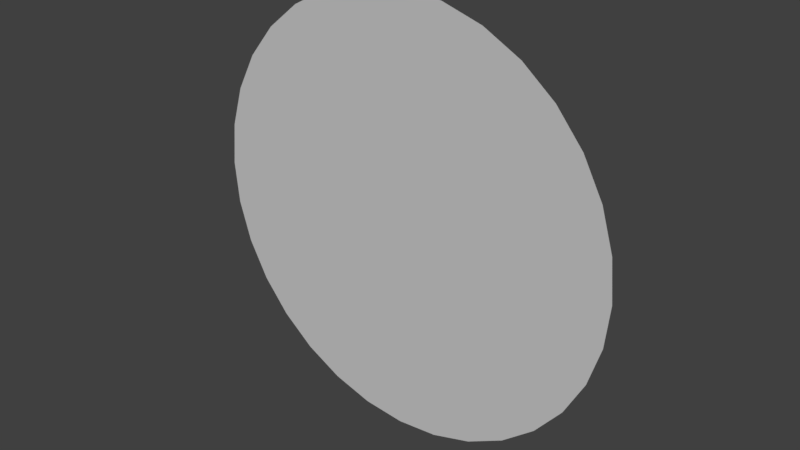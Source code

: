 # Source: 38.blend  (saved by Blender 2.79.0; exported with 4.5.12 LTS)
import bpy
from mathutils import Matrix  # noqa: F401  (used for matrix-valued properties, if any)

bpy.ops.wm.read_factory_settings(use_empty=True)
scene = bpy.context.scene
scene.name = 'Scene'

# ---- collections
col_collection_1 = bpy.data.collections.new('Collection 1'); scene.collection.children.link(col_collection_1)

# ---- materials (node trees are filled in below, after node groups)
mat_sign_004 = bpy.data.materials.new('sign.004')
mat_sign_004.alpha_threshold = 0.0
mat_sign_004.use_transparent_shadow = False
mat_sign_004.diffuse_color = (0.5882, 0.5882, 0.5882, 1.0)
mat_sign_004.specular_color = (0.9, 0.9, 0.9)
mat_sign_004.roughness = 0.5
mat_sign_004.specular_intensity = 0.0

# ---- material node trees

# ---- world
world_world = bpy.data.worlds.new('World'); scene.world = world_world
world_world.color = (0.05088, 0.05088, 0.05088)
world_world.use_sun_shadow = False
world_world.sun_shadow_jitter_overblur = 0.0
world_world.cycles.sampling_method = 'MANUAL'

# ---- meshes
me_untitled_004 = bpy.data.meshes.new('Untitled.004')
me_untitled_004.from_pydata([(37.0, 0.0, 0.0), (36.29, 7.218, 0.0), (34.18, 14.16, 0.0), (30.76, 20.56, 0.0), (26.16, 26.16, 0.0), (20.56, 30.76, 0.0), (14.16, 34.18, 0.0), (7.218, 36.29, 0.0), (2.793e-06, 37.0, 0.0), (-7.218, 36.29, 0.0), (-14.16, 34.18, 0.0), (-20.56, 30.76, 0.0), (-26.16, 26.16, 0.0), (-30.76, 20.56, 0.0), (-34.18, 14.16, 0.0), (-36.29, 7.218, 0.0), (-37.0, -1.206e-05, 0.0), (-36.29, -7.218, 0.0), (-34.18, -14.16, 0.0), (-30.76, -20.56, 0.0), (-26.16, -26.16, 0.0), (-20.56, -30.76, 0.0), (-14.16, -34.18, 0.0), (-7.218, -36.29, 0.0), (3.573e-05, -37.0, 0.0), (7.218, -36.29, 0.0), (14.16, -34.18, 0.0), (20.56, -30.76, 0.0), (26.16, -26.16, 0.0), (30.76, -20.56, 0.0), (34.18, -14.16, 0.0), (36.29, -7.218, 0.0), (37.0, 0.0, 2.5), (36.29, 7.218, 2.5), (34.18, 14.16, 2.5), (30.76, 20.56, 2.5), (26.16, 26.16, 2.5), (20.56, 30.76, 2.5), (14.16, 34.18, 2.5), (7.218, 36.29, 2.5), (2.793e-06, 37.0, 2.5), (-7.218, 36.29, 2.5), (-14.16, 34.18, 2.5), (-20.56, 30.76, 2.5), (-26.16, 26.16, 2.5), (-30.76, 20.56, 2.5), (-34.18, 14.16, 2.5), (-36.29, 7.218, 2.5), (-37.0, -1.206e-05, 2.5), (-36.29, -7.218, 2.5), (-34.18, -14.16, 2.5), (-30.76, -20.56, 2.5), (-26.16, -26.16, 2.5), (-20.56, -30.76, 2.5), (-14.16, -34.18, 2.5), (-7.218, -36.29, 2.5), (3.573e-05, -37.0, 2.5), (7.218, -36.29, 2.5), (14.16, -34.18, 2.5), (20.56, -30.76, 2.5), (26.16, -26.16, 2.5), (30.76, -20.56, 2.5), (34.18, -14.16, 2.5), (36.29, -7.218, 2.5)], [], [(30, 29, 28), (28, 27, 26), (26, 25, 24), (28, 26, 24), (24, 23, 22), (22, 21, 20), (24, 22, 20), (20, 19, 18), (18, 17, 16), (20, 18, 16), (24, 20, 16), (16, 15, 14), (14, 13, 12), (16, 14, 12), (12, 11, 10), (10, 9, 8), (12, 10, 8), (16, 12, 8), (8, 7, 6), (6, 5, 4), (8, 6, 4), (4, 3, 2), (2, 1, 0), (4, 2, 0), (8, 4, 0), (16, 8, 0), (24, 16, 0), (28, 24, 0), (30, 28, 0), (31, 30, 0), (0, 1, 33), (33, 32, 0), (1, 2, 34), (34, 33, 1), (2, 3, 35), (35, 34, 2), (3, 4, 36), (36, 35, 3), (4, 5, 37), (37, 36, 4), (5, 6, 38), (38, 37, 5), (6, 7, 39), (39, 38, 6), (7, 8, 40), (40, 39, 7), (8, 9, 41), (41, 40, 8), (9, 10, 42), (42, 41, 9), (10, 11, 43), (43, 42, 10), (11, 12, 44), (44, 43, 11), (12, 13, 45), (45, 44, 12), (13, 14, 46), (46, 45, 13), (14, 15, 47), (47, 46, 14), (15, 16, 48), (48, 47, 15), (16, 17, 49), (49, 48, 16), (17, 18, 50), (50, 49, 17), (18, 19, 51), (51, 50, 18), (19, 20, 52), (52, 51, 19), (20, 21, 53), (53, 52, 20), (21, 22, 54), (54, 53, 21), (22, 23, 55), (55, 54, 22), (23, 24, 56), (56, 55, 23), (24, 25, 57), (57, 56, 24), (25, 26, 58), (58, 57, 25), (26, 27, 59), (59, 58, 26), (27, 28, 60), (60, 59, 27), (28, 29, 61), (61, 60, 28), (29, 30, 62), (62, 61, 29), (30, 31, 63), (63, 62, 30), (31, 0, 32), (32, 63, 31), (32, 33, 34), (34, 35, 36), (36, 37, 38), (34, 36, 38), (38, 39, 40), (40, 41, 42), (38, 40, 42), (42, 43, 44), (44, 45, 46), (42, 44, 46), (38, 42, 46), (46, 47, 48), (48, 49, 50), (46, 48, 50), (50, 51, 52), (52, 53, 54), (50, 52, 54), (46, 50, 54), (54, 55, 56), (56, 57, 58), (54, 56, 58), (58, 59, 60), (60, 61, 62), (58, 60, 62), (54, 58, 62), (46, 54, 62), (38, 46, 62), (34, 38, 62), (32, 34, 62), (63, 32, 62)])
me_untitled_004.polygons.foreach_set('use_smooth', [True] * 124)
_k = set([(0, 1), (0, 31), (1, 2), (2, 3), (3, 4), (4, 5), (5, 6), (6, 7), (7, 8), (8, 9), (9, 10), (10, 11), (11, 12), (12, 13), (13, 14), (14, 15), (15, 16), (16, 17), (17, 18), (18, 19), (19, 20), (20, 21), (21, 22), (22, 23), (23, 24), (24, 25), (25, 26), (26, 27), (27, 28), (28, 29), (29, 30), (30, 31), (32, 33), (32, 63), (33, 34), (34, 35), (35, 36), (36, 37), (37, 38), (38, 39), (39, 40), (40, 41), (41, 42), (42, 43), (43, 44), (44, 45), (45, 46), (46, 47), (47, 48), (48, 49), (49, 50), (50, 51), (51, 52), (52, 53), (53, 54), (54, 55), (55, 56), (56, 57), (57, 58), (58, 59), (59, 60), (60, 61), (61, 62), (62, 63)])
me_untitled_004.attributes.new('sharp_edge', 'BOOLEAN', 'EDGE').data.foreach_set('value', [ (min(e.vertices), max(e.vertices)) in _k for e in me_untitled_004.edges])
_uv = me_untitled_004.uv_layers.new(name='UVChannel_1')
_uv.uv.foreach_set('vector', [0.03847, 0.3015, 0.08608, 0.2152, 0.1496, 0.14, 0.1496, 0.14, 0.2266, 0.07851, 0.314, 0.03326, 0.314, 0.03326, 0.4087, 0.005951, 0.5068, -0.002373, 0.1496, 0.14, 0.314, 0.03326, 0.5068, -0.002373, 0.5068, -0.002373, 0.6047, 0.008609, 0.6985, 0.03847, 0.6985, 0.03847, 0.7848, 0.08608, 0.86, 0.1496, 0.5068, -0.002373, 0.6985, 0.03847, 0.86, 0.1496, 0.86, 0.1496, 0.9215, 0.2266, 0.9667, 0.314, 0.9667, 0.314, 0.994, 0.4087, 1.002, 0.5068, 0.86, 0.1496, 0.9667, 0.314, 1.002, 0.5068, 0.5068, -0.002373, 0.86, 0.1496, 1.002, 0.5068, 1.002, 0.5068, 0.9914, 0.6047, 0.9615, 0.6985, 0.9615, 0.6985, 0.9139, 0.7848, 0.8504, 0.86, 1.002, 0.5068, 0.9615, 0.6985, 0.8504, 0.86, 0.8504, 0.86, 0.7734, 0.9215, 0.686, 0.9667, 0.686, 0.9667, 0.5913, 0.994, 0.4932, 1.002, 0.8504, 0.86, 0.686, 0.9667, 0.4932, 1.002, 1.002, 0.5068, 0.8504, 0.86, 0.4932, 1.002, 0.4932, 1.002, 0.3953, 0.9914, 0.3015, 0.9615, 0.3015, 0.9615, 0.2152, 0.9139, 0.14, 0.8504, 0.4932, 1.002, 0.3015, 0.9615, 0.14, 0.8504, 0.14, 0.8504, 0.07851, 0.7734, 0.03326, 0.686, 0.03326, 0.686, 0.005951, 0.5913, -0.002373, 0.4932, 0.14, 0.8504, 0.03326, 0.686, -0.002373, 0.4932, 0.4932, 1.002, 0.14, 0.8504, -0.002373, 0.4932, 1.002, 0.5068, 0.4932, 1.002, -0.002373, 0.4932, 0.5068, -0.002373, 1.002, 0.5068, -0.002373, 0.4932, 0.1496, 0.14, 0.5068, -0.002373, -0.002373, 0.4932, 0.03847, 0.3015, 0.1496, 0.14, -0.002373, 0.4932, 0.008609, 0.3953, 0.03847, 0.3015, -0.002373, 0.4932, 0.8804, 0.3938, 0.8804, 0.2972, 0.9103, 0.2972, 0.9103, 0.2972, 0.9103, 0.3938, 0.8804, 0.3938, 0.8804, 0.2972, 0.8804, 0.2063, 0.9103, 0.2063, 0.9103, 0.2063, 0.9103, 0.2972, 0.8804, 0.2972, 0.8804, 0.2063, 0.8804, 0.1244, 0.9103, 0.1244, 0.9103, 0.1244, 0.9103, 0.2063, 0.8804, 0.2063, 0.8804, 0.1244, 0.8804, 0.05472, 0.9103, 0.05472, 0.9103, 0.05472, 0.9103, 0.1244, 0.8804, 0.1244, 0.8804, 0.05472, 0.8804, 0.0, 0.9103, 0.0, 0.9103, 0.0, 0.9103, 0.05472, 0.8804, 0.05472, 0.9402, 2.59e-08, 0.9402, 0.06964, 0.9103, 0.06964, 0.9103, 0.06964, 0.9103, 0.0, 0.9402, 2.59e-08, 0.9402, 0.06964, 0.9402, 0.1515, 0.9103, 0.1515, 0.9103, 0.1515, 0.9103, 0.06964, 0.9402, 0.06964, 0.9402, 0.1515, 0.9402, 0.2425, 0.9103, 0.2425, 0.9103, 0.2425, 0.9103, 0.1515, 0.9402, 0.1515, 0.9402, 0.2425, 0.9402, 0.3391, 0.9103, 0.3391, 0.9103, 0.3391, 0.9103, 0.2425, 0.9402, 0.2425, 0.9402, 0.3391, 0.9402, 0.4376, 0.9103, 0.4376, 0.9103, 0.4376, 0.9103, 0.3391, 0.9402, 0.3391, 0.9402, 0.4376, 0.9402, 0.5342, 0.9103, 0.5342, 0.9103, 0.5342, 0.9103, 0.4376, 0.9402, 0.4376, 0.9402, 0.5342, 0.9402, 0.6252, 0.9103, 0.6252, 0.9103, 0.6252, 0.9103, 0.5342, 0.9402, 0.5342, 0.9402, 0.6252, 0.9402, 0.7071, 0.9103, 0.7071, 0.9103, 0.7071, 0.9103, 0.6252, 0.9402, 0.6252, 0.9402, 0.6375, 0.9402, 0.5556, 0.9701, 0.5556, 0.9701, 0.5556, 0.9701, 0.6375, 0.9402, 0.6375, 0.9402, 0.5556, 0.9402, 0.4646, 0.9701, 0.4646, 0.9701, 0.4646, 0.9701, 0.5556, 0.9402, 0.5556, 0.9402, 0.4646, 0.9402, 0.368, 0.9701, 0.368, 0.9701, 0.368, 0.9701, 0.4646, 0.9402, 0.4646, 0.9402, 0.368, 0.9402, 0.2695, 0.9701, 0.2695, 0.9701, 0.2695, 0.9701, 0.368, 0.9402, 0.368, 0.9402, 0.2695, 0.9402, 0.1729, 0.9701, 0.1729, 0.9701, 0.1729, 0.9701, 0.2695, 0.9402, 0.2695, 0.9402, 0.1729, 0.9402, 0.08189, 0.9701, 0.08189, 0.9701, 0.08189, 0.9701, 0.1729, 0.9402, 0.1729, 0.9402, 0.08189, 0.9402, 0.0, 0.9701, 2.59e-08, 0.9701, 2.59e-08, 0.9701, 0.08189, 0.9402, 0.08189, 1.0, 0.0, 1.0, 0.09099, 0.9701, 0.09099, 0.9701, 0.09099, 0.9701, 0.0, 1.0, 0.0, 1.0, 0.09099, 1.0, 0.1876, 0.9701, 0.1876, 0.9701, 0.1876, 0.9701, 0.09099, 1.0, 0.09099, 1.0, 0.1876, 1.0, 0.2861, 0.9701, 0.2861, 0.9701, 0.2861, 0.9701, 0.1876, 1.0, 0.1876, 1.0, 0.2861, 1.0, 0.3827, 0.9701, 0.3827, 0.9701, 0.3827, 0.9701, 0.2861, 1.0, 0.2861, 1.0, 0.3827, 1.0, 0.4737, 0.9701, 0.4737, 0.9701, 0.4737, 0.9701, 0.3827, 1.0, 0.3827, 1.0, 0.4737, 1.0, 0.5556, 0.9701, 0.5556, 0.9701, 0.5556, 0.9701, 0.4737, 1.0, 0.4737, 1.0, 0.5556, 1.0, 0.6252, 0.9701, 0.6252, 0.9701, 0.6252, 0.9701, 0.5556, 1.0, 0.5556, 0.8804, 0.8315, 0.8804, 0.7618, 0.9103, 0.7618, 0.9103, 0.7618, 0.9103, 0.8315, 0.8804, 0.8315, 0.8804, 0.7618, 0.8804, 0.6799, 0.9103, 0.6799, 0.9103, 0.6799, 0.9103, 0.7618, 0.8804, 0.7618, 0.8804, 0.6799, 0.8804, 0.5889, 0.9103, 0.5889, 0.9103, 0.5889, 0.9103, 0.6799, 0.8804, 0.6799, 0.8804, 0.5889, 0.8804, 0.4923, 0.9103, 0.4923, 0.9103, 0.4923, 0.9103, 0.5889, 0.8804, 0.5889, 0.8804, 0.4923, 0.8804, 0.3938, 0.9103, 0.3938, 0.9103, 0.3938, 0.9103, 0.4923, 0.8804, 0.4923, 0.3969, 0.0, 0.4836, 0.0, 0.5686, 0.01921, 0.5686, 0.01921, 0.6487, 0.05691, 0.7208, 0.1116, 0.7208, 0.1116, 0.7822, 0.1813, 0.8303, 0.2632, 0.5686, 0.01921, 0.7208, 0.1116, 0.8303, 0.2632, 0.8303, 0.2632, 0.8635, 0.3542, 0.8804, 0.4508, 0.8804, 0.4508, 0.8804, 0.5492, 0.8635, 0.6458, 0.8303, 0.2632, 0.8804, 0.4508, 0.8635, 0.6458, 0.8635, 0.6458, 0.8303, 0.7368, 0.7822, 0.8187, 0.7822, 0.8187, 0.7208, 0.8884, 0.6487, 0.9431, 0.8635, 0.6458, 0.7822, 0.8187, 0.6487, 0.9431, 0.8303, 0.2632, 0.8635, 0.6458, 0.6487, 0.9431, 0.6487, 0.9431, 0.5686, 0.9808, 0.4836, 1.0, 0.4836, 1.0, 0.3969, 1.0, 0.3118, 0.9808, 0.6487, 0.9431, 0.4836, 1.0, 0.3118, 0.9808, 0.3118, 0.9808, 0.2317, 0.9431, 0.1596, 0.8884, 0.1596, 0.8884, 0.09828, 0.8187, 0.0501, 0.7368, 0.3118, 0.9808, 0.1596, 0.8884, 0.0501, 0.7368, 0.6487, 0.9431, 0.3118, 0.9808, 0.0501, 0.7368, 0.0501, 0.7368, 0.01692, 0.6458, 0.0, 0.5492, 0.0, 0.5492, 9.121e-08, 0.4508, 0.01692, 0.3542, 0.0501, 0.7368, 0.0, 0.5492, 0.01692, 0.3542, 0.01692, 0.3542, 0.0501, 0.2632, 0.09828, 0.1813, 0.09828, 0.1813, 0.1596, 0.1116, 0.2317, 0.05691, 0.01692, 0.3542, 0.09828, 0.1813, 0.2317, 0.05691, 0.0501, 0.7368, 0.01692, 0.3542, 0.2317, 0.05691, 0.6487, 0.9431, 0.0501, 0.7368, 0.2317, 0.05691, 0.8303, 0.2632, 0.6487, 0.9431, 0.2317, 0.05691, 0.5686, 0.01921, 0.8303, 0.2632, 0.2317, 0.05691, 0.3969, 0.0, 0.5686, 0.01921, 0.2317, 0.05691, 0.3118, 0.01921, 0.3969, 0.0, 0.2317, 0.05691])
me_untitled_004.materials.append(mat_sign_004)
me_untitled_004.use_remesh_preserve_volume = False
me_untitled_004.use_remesh_preserve_attributes = False
me_untitled_004.use_mirror_vertex_groups = False
me_untitled_004.update()
me_untitled_004.normals_split_custom_set([tuple(v) for v in zip(*[iter([0.0, 0.0, -1.0, 0.0, 0.0, -1.0, 0.0, 0.0, -1.0, 0.0, 0.0, -1.0, 0.0, 0.0, -1.0, 0.0, 0.0, -1.0, 0.0, 0.0, -1.0, 0.0, 0.0, -1.0, 0.0, 0.0, -1.0, 0.0, 0.0, -1.0, 0.0, 0.0, -1.0, 0.0, 0.0, -1.0, 0.0, 0.0, -1.0, 0.0, 0.0, -1.0, 0.0, 0.0, -1.0, 0.0, 0.0, -1.0, 0.0, 0.0, -1.0, 0.0, 0.0, -1.0, 0.0, 0.0, -1.0, 0.0, 0.0, -1.0, 0.0, 0.0, -1.0, 0.0, 0.0, -1.0, 0.0, 0.0, -1.0, 0.0, 0.0, -1.0, 0.0, 0.0, -1.0, 0.0, 0.0, -1.0, 0.0, 0.0, -1.0, 0.0, 0.0, -1.0, 0.0, 0.0, -1.0, 0.0, 0.0, -1.0, 0.0, 0.0, -1.0, 0.0, 0.0, -1.0, 0.0, 0.0, -1.0, 0.0, 0.0, -1.0, 0.0, 0.0, -1.0, 0.0, 0.0, -1.0, 0.0, 0.0, -1.0, 0.0, 0.0, -1.0, 0.0, 0.0, -1.0, 0.0, 0.0, -1.0, 0.0, 0.0, -1.0, 0.0, 0.0, -1.0, 0.0, 0.0, -1.0, 0.0, 0.0, -1.0, 0.0, 0.0, -1.0, 0.0, 0.0, -1.0, 0.0, 0.0, -1.0, 0.0, 0.0, -1.0, 0.0, 0.0, -1.0, 0.0, 0.0, -1.0, 0.0, 0.0, -1.0, 0.0, 0.0, -1.0, 0.0, 0.0, -1.0, 0.0, 0.0, -1.0, 0.0, 0.0, -1.0, 0.0, 0.0, -1.0, 0.0, 0.0, -1.0, 0.0, 0.0, -1.0, 0.0, 0.0, -1.0, 0.0, 0.0, -1.0, 0.0, 0.0, -1.0, 0.0, 0.0, -1.0, 0.0, 0.0, -1.0, 0.0, 0.0, -1.0, 0.0, 0.0, -1.0, 0.0, 0.0, -1.0, 0.0, 0.0, -1.0, 0.0, 0.0, -1.0, 0.0, 0.0, -1.0, 0.0, 0.0, -1.0, 0.0, 0.0, -1.0, 0.0, 0.0, -1.0, 0.0, 0.0, -1.0, 0.0, 0.0, -1.0, 0.0, 0.0, -1.0, 0.0, 0.0, -1.0, 0.0, 0.0, -1.0, 0.0, 0.0, -1.0, 0.0, 0.0, -1.0, 0.0, 0.0, -1.0, 0.0, 0.0, -1.0, 0.0, 0.0, -1.0, 0.0, 0.0, -1.0, 0.0, 0.0, -1.0, 0.0, 0.0, -1.0, 0.0, 0.0, -1.0, 0.0, 0.0, -1.0, 0.0, 0.0, -1.0, 0.0, 0.0, -1.0, 0.0, 0.0, -1.0, 1.0, -2.545e-06, 0.0, 0.9808, 0.1951, 0.0, 0.9808, 0.1951, 0.0, 0.9808, 0.1951, 0.0, 1.0, 2.717e-06, 0.0, 1.0, -2.545e-06, 0.0, 0.9808, 0.1951, 0.0, 0.9239, 0.3827, 0.0, 0.9239, 0.3827, 0.0, 0.9239, 0.3827, 0.0, 0.9808, 0.1951, 0.0, 0.9808, 0.1951, 0.0, 0.9239, 0.3827, 0.0, 0.8315, 0.5556, 0.0, 0.8315, 0.5556, 0.0, 0.8315, 0.5556, 0.0, 0.9239, 0.3827, 0.0, 0.9239, 0.3827, 0.0, 0.8315, 0.5556, 0.0, 0.7071, 0.7071, 0.0, 0.7071, 0.7071, 0.0, 0.7071, 0.7071, 0.0, 0.8315, 0.5556, 0.0, 0.8315, 0.5556, 0.0, 0.7071, 0.7071, 0.0, 0.5556, 0.8315, 0.0, 0.5556, 0.8315, 0.0, 0.5556, 0.8315, 0.0, 0.7071, 0.7071, 0.0, 0.7071, 0.7071, 0.0, 0.5556, 0.8315, 0.0, 0.3827, 0.9239, 0.0, 0.3827, 0.9239, 0.0, 0.3827, 0.9239, 0.0, 0.5556, 0.8315, 0.0, 0.5556, 0.8315, 0.0, 0.3827, 0.9239, 0.0, 0.1951, 0.9808, 0.0, 0.1951, 0.9808, 0.0, 0.1951, 0.9808, 0.0, 0.3827, 0.9239, 0.0, 0.3827, 0.9239, 0.0, 0.1951, 0.9808, 0.0, 2.588e-06, 1.0, 0.0, -2.588e-06, 1.0, 0.0, -2.588e-06, 1.0, 0.0, 0.1951, 0.9808, 0.0, 0.1951, 0.9808, 0.0, 2.588e-06, 1.0, 0.0, -0.1951, 0.9808, 0.0, -0.1951, 0.9808, 0.0, -0.1951, 0.9808, 0.0, -2.588e-06, 1.0, 0.0, 2.588e-06, 1.0, 0.0, -0.1951, 0.9808, 0.0, -0.3827, 0.9239, 0.0, -0.3827, 0.9239, 0.0, -0.3827, 0.9239, 0.0, -0.1951, 0.9808, 0.0, -0.1951, 0.9808, 0.0, -0.3827, 0.9239, 0.0, -0.5556, 0.8315, 0.0, -0.5556, 0.8315, 0.0, -0.5556, 0.8315, 0.0, -0.3827, 0.9239, 0.0, -0.3827, 0.9239, 0.0, -0.5556, 0.8315, 0.0, -0.7071, 0.7071, 0.0, -0.7071, 0.7071, 0.0, -0.7071, 0.7071, 0.0, -0.5556, 0.8315, 0.0, -0.5556, 0.8315, 0.0, -0.7071, 0.7071, 0.0, -0.8315, 0.5556, 0.0, -0.8315, 0.5556, 0.0, -0.8315, 0.5556, 0.0, -0.7071, 0.7071, 0.0, -0.7071, 0.7071, 0.0, -0.8315, 0.5556, 0.0, -0.9239, 0.3827, 0.0, -0.9239, 0.3827, 0.0, -0.9239, 0.3827, 0.0, -0.8315, 0.5556, 0.0, -0.8315, 0.5556, 0.0, -0.9239, 0.3827, 0.0, -0.9808, 0.1951, 0.0, -0.9808, 0.1951, 0.0, -0.9808, 0.1951, 0.0, -0.9239, 0.3827, 0.0, -0.9239, 0.3827, 0.0, -0.9808, 0.1951, 0.0, -1.0, 2.173e-06, 0.0, -1.0, -3.008e-06, 0.0, -1.0, -3.008e-06, 0.0, -0.9808, 0.1951, 0.0, -0.9808, 0.1951, 0.0, -1.0, 2.173e-06, 0.0, -0.9808, -0.1951, 0.0, -0.9808, -0.1951, 0.0, -0.9808, -0.1951, 0.0, -1.0, -3.008e-06, 0.0, -1.0, 2.173e-06, 0.0, -0.9808, -0.1951, 0.0, -0.9239, -0.3827, 0.0, -0.9239, -0.3827, 0.0, -0.9239, -0.3827, 0.0, -0.9808, -0.1951, 0.0, -0.9808, -0.1951, 0.0, -0.9239, -0.3827, 0.0, -0.8315, -0.5556, 0.0, -0.8315, -0.5556, 0.0, -0.8315, -0.5556, 0.0, -0.9239, -0.3827, 0.0, -0.9239, -0.3827, 0.0, -0.8315, -0.5556, 0.0, -0.7071, -0.7071, 0.0, -0.7071, -0.7071, 0.0, -0.7071, -0.7071, 0.0, -0.8315, -0.5556, 0.0, -0.8315, -0.5556, 0.0, -0.7071, -0.7071, 0.0, -0.5556, -0.8315, 0.0, -0.5556, -0.8315, 0.0, -0.5556, -0.8315, 0.0, -0.7071, -0.7071, 0.0, -0.7071, -0.7071, 0.0, -0.5556, -0.8315, 0.0, -0.3827, -0.9239, 0.0, -0.3827, -0.9239, 0.0, -0.3827, -0.9239, 0.0, -0.5556, -0.8315, 0.0, -0.5556, -0.8315, 0.0, -0.3827, -0.9239, 0.0, -0.1951, -0.9808, 0.0, -0.1951, -0.9808, 0.0, -0.1951, -0.9808, 0.0, -0.3827, -0.9239, 0.0, -0.3827, -0.9239, 0.0, -0.1951, -0.9808, 0.0, -1.525e-06, -1.0, 0.0, 3.637e-06, -1.0, 0.0, 3.637e-06, -1.0, 0.0, -0.1951, -0.9808, 0.0, -0.1951, -0.9808, 0.0, -1.525e-06, -1.0, 0.0, 0.1951, -0.9808, 0.0, 0.1951, -0.9808, 0.0, 0.1951, -0.9808, 0.0, 3.637e-06, -1.0, 0.0, -1.525e-06, -1.0, 0.0, 0.1951, -0.9808, 0.0, 0.3827, -0.9239, 0.0, 0.3827, -0.9239, 0.0, 0.3827, -0.9239, 0.0, 0.1951, -0.9808, 0.0, 0.1951, -0.9808, 0.0, 0.3827, -0.9239, 0.0, 0.5556, -0.8315, 0.0, 0.5556, -0.8315, 0.0, 0.5556, -0.8315, 0.0, 0.3827, -0.9239, 0.0, 0.3827, -0.9239, 0.0, 0.5556, -0.8315, 0.0, 0.7071, -0.7071, 0.0, 0.7071, -0.7071, 0.0, 0.7071, -0.7071, 0.0, 0.5556, -0.8315, 0.0, 0.5556, -0.8315, 0.0, 0.7071, -0.7071, 0.0, 0.8315, -0.5556, 0.0, 0.8315, -0.5556, 0.0, 0.8315, -0.5556, 0.0, 0.7071, -0.7071, 0.0, 0.7071, -0.7071, 0.0, 0.8315, -0.5556, 0.0, 0.9239, -0.3827, 0.0, 0.9239, -0.3827, 0.0, 0.9239, -0.3827, 0.0, 0.8315, -0.5556, 0.0, 0.8315, -0.5556, 0.0, 0.9239, -0.3827, 0.0, 0.9808, -0.1951, 0.0, 0.9808, -0.1951, 0.0, 0.9808, -0.1951, 0.0, 0.9239, -0.3827, 0.0, 0.9239, -0.3827, 0.0, 0.9808, -0.1951, 0.0, 1.0, -2.545e-06, 0.0, 1.0, 2.717e-06, 0.0, 1.0, 2.717e-06, 0.0, 0.9808, -0.1951, 0.0, 0.9808, -0.1951, 0.0, 3.716e-08, 0.0, 1.0, 3.717e-07, 0.0, 1.0, -1.215e-08, 0.0, 1.0, -1.215e-08, 0.0, 1.0, -1.858e-07, 0.0, 1.0, 4.464e-08, 0.0, 1.0, 4.464e-08, 0.0, 1.0, 1.858e-07, 0.0, 1.0, 4e-09, 0.0, 1.0, -1.215e-08, 0.0, 1.0, 4.464e-08, 0.0, 1.0, 4e-09, 0.0, 1.0, 4e-09, 0.0, 1.0, 0.0, 0.0, 1.0, 0.0, 0.0, 1.0, 0.0, 0.0, 1.0, 0.0, 0.0, 1.0, -4.571e-09, 0.0, 1.0, 4e-09, 0.0, 1.0, 0.0, 0.0, 1.0, -4.571e-09, 0.0, 1.0, -4.571e-09, 0.0, 1.0, 1.858e-07, 0.0, 1.0, 6.193e-09, 0.0, 1.0, 6.193e-09, 0.0, 1.0, 0.0, 0.0, 1.0, -6.068e-09, 0.0, 1.0, -4.571e-09, 0.0, 1.0, 6.193e-09, 0.0, 1.0, -6.068e-09, 0.0, 1.0, 4e-09, 0.0, 1.0, -4.571e-09, 0.0, 1.0, -6.068e-09, 0.0, 1.0, -6.068e-09, 0.0, 1.0, 0.0, 0.0, 1.0, -7.69e-08, 0.0, 1.0, -7.69e-08, 0.0, 1.0, 3.717e-07, 0.0, 1.0, 3.054e-08, 0.0, 1.0, -6.068e-09, 0.0, 1.0, -7.69e-08, 0.0, 1.0, 3.054e-08, 0.0, 1.0, 3.054e-08, 0.0, 1.0, 1.858e-07, 0.0, 1.0, -3.845e-08, 0.0, 1.0, -3.845e-08, 0.0, 1.0, 0.0, 0.0, 1.0, -2.573e-09, 0.0, 1.0, 3.054e-08, 0.0, 1.0, -3.845e-08, 0.0, 1.0, -2.573e-09, 0.0, 1.0, -6.068e-09, 0.0, 1.0, 3.054e-08, 0.0, 1.0, -2.573e-09, 0.0, 1.0, -2.573e-09, 0.0, 1.0, 0.0, 0.0, 1.0, 0.0, 0.0, 1.0, 0.0, 0.0, 1.0, 0.0, 0.0, 1.0, 3.188e-09, 0.0, 1.0, -2.573e-09, 0.0, 1.0, 0.0, 0.0, 1.0, 3.188e-09, 0.0, 1.0, 3.188e-09, 0.0, 1.0, 0.0, 0.0, 1.0, 4.464e-08, 0.0, 1.0, 4.464e-08, 0.0, 1.0, 0.0, 0.0, 1.0, 2.289e-08, 0.0, 1.0, 3.188e-09, 0.0, 1.0, 4.464e-08, 0.0, 1.0, 2.289e-08, 0.0, 1.0, -2.573e-09, 0.0, 1.0, 3.188e-09, 0.0, 1.0, 2.289e-08, 0.0, 1.0, -6.068e-09, 0.0, 1.0, -2.573e-09, 0.0, 1.0, 2.289e-08, 0.0, 1.0, 4e-09, 0.0, 1.0, -6.068e-09, 0.0, 1.0, 2.289e-08, 0.0, 1.0, -1.215e-08, 0.0, 1.0, 4e-09, 0.0, 1.0, 2.289e-08, 0.0, 1.0, 3.716e-08, 0.0, 1.0, -1.215e-08, 0.0, 1.0, 2.289e-08, 0.0, 1.0, 7.433e-07, 0.0, 1.0, 3.716e-08, 0.0, 1.0, 2.289e-08, 0.0, 1.0])] * 3)])

# ---- objects
ob_sign15 = bpy.data.objects.new('sign15', me_untitled_004)

# ---- transforms, parenting, visibility, modifiers, constraints
ob_sign15.location = (0.0708, -0.02328, 2.395)
ob_sign15.rotation_euler = (1.571, -0.0, 0.0)
ob_sign15.scale = (0.01, 0.01, 6.122e-05)
ob_sign15.color = (0.8, 0.8, 0.8, 1.0)
ob_sign15.lineart.crease_threshold = 0.0

# ---- collection membership
col_collection_1.objects.link(ob_sign15)

# ---- scene / render settings (as saved in the file)
scene.frame_start = 1; scene.frame_end = 250; scene.frame_set(1)
scene.render.engine = 'BLENDER_EEVEE_NEXT'
scene.render.resolution_percentage = 50
scene.render.dither_intensity = 0.0
scene.cycles.use_denoising = False
scene.cycles.samples = 128
scene.cycles.sampling_pattern = 'TABULATED_SOBOL'
scene.cycles.use_adaptive_sampling = False
scene.cycles.use_light_tree = False
scene.cycles.blur_glossy = 0.0
scene.cycles.sample_clamp_indirect = 0.0
scene.view_settings.view_transform = 'Standard'
bpy.context.view_layer.update()

# ---- added for rendering (the .blend has no active camera and no usable light): camera, sun
cam_auto = bpy.data.cameras.new('AutoCamera')
cam_auto.lens = 50.0
cam_auto.sensor_width = 36.0
cam_auto.clip_end = 1000.0
ob_auto_camera = bpy.data.objects.new('AutoCamera', cam_auto)
scene.collection.objects.link(ob_auto_camera)
ob_auto_camera.location = (1.03906, -1.18527, 3.16995)
ob_auto_camera.rotation_euler = (1.09748, -7.21219e-08, 0.694738)
scene.camera = ob_auto_camera
light_auto_sun = bpy.data.lights.new('AutoSun', 'SUN')
light_auto_sun.energy = 3.0
light_auto_sun.angle = 0.0523599
ob_auto_sun = bpy.data.objects.new('AutoSun', light_auto_sun)
scene.collection.objects.link(ob_auto_sun)
ob_auto_sun.rotation_euler = (0.872665, 0.174533, 0.523599)
bpy.context.view_layer.update()
